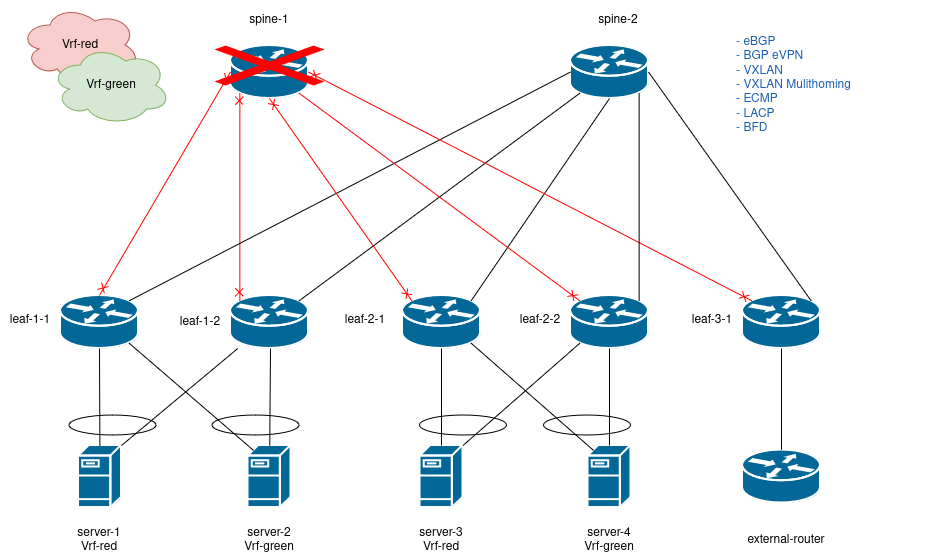

The diagram above was exported from draw.io. Its source (the exported page's mxGraphModel, read from the mxfile embedded in the PNG):
<mxGraphModel dx="1377" dy="915" grid="1" gridSize="10" guides="1" tooltips="1" connect="1" arrows="1" fold="1" page="1" pageScale="1" pageWidth="850" pageHeight="1100" math="0" shadow="0">
  <root>
    <mxCell id="0" />
    <mxCell id="1" parent="0" />
    <mxCell id="PpKfus5s-THt8dw7ttCS-1" value="" style="shape=mxgraph.cisco.routers.router;sketch=0;html=1;pointerEvents=1;dashed=0;fillColor=#036897;strokeColor=#ffffff;strokeWidth=2;verticalLabelPosition=bottom;verticalAlign=top;align=center;outlineConnect=0;" parent="1" vertex="1">
      <mxGeometry x="90" y="400" width="78" height="53" as="geometry" />
    </mxCell>
    <mxCell id="PpKfus5s-THt8dw7ttCS-2" value="" style="shape=mxgraph.cisco.routers.router;sketch=0;html=1;pointerEvents=1;dashed=0;fillColor=#036897;strokeColor=#ffffff;strokeWidth=2;verticalLabelPosition=bottom;verticalAlign=top;align=center;outlineConnect=0;" parent="1" vertex="1">
      <mxGeometry x="260" y="150" width="78" height="53" as="geometry" />
    </mxCell>
    <mxCell id="PpKfus5s-THt8dw7ttCS-3" value="" style="shape=mxgraph.cisco.routers.router;sketch=0;html=1;pointerEvents=1;dashed=0;fillColor=#036897;strokeColor=#ffffff;strokeWidth=2;verticalLabelPosition=bottom;verticalAlign=top;align=center;outlineConnect=0;" parent="1" vertex="1">
      <mxGeometry x="260" y="400" width="78" height="53" as="geometry" />
    </mxCell>
    <mxCell id="PpKfus5s-THt8dw7ttCS-4" value="" style="shape=mxgraph.cisco.routers.router;sketch=0;html=1;pointerEvents=1;dashed=0;fillColor=#036897;strokeColor=#ffffff;strokeWidth=2;verticalLabelPosition=bottom;verticalAlign=top;align=center;outlineConnect=0;" parent="1" vertex="1">
      <mxGeometry x="432" y="400" width="78" height="53" as="geometry" />
    </mxCell>
    <mxCell id="PpKfus5s-THt8dw7ttCS-5" value="" style="shape=mxgraph.cisco.routers.router;sketch=0;html=1;pointerEvents=1;dashed=0;fillColor=#036897;strokeColor=#ffffff;strokeWidth=2;verticalLabelPosition=bottom;verticalAlign=top;align=center;outlineConnect=0;" parent="1" vertex="1">
      <mxGeometry x="600" y="150" width="78" height="53" as="geometry" />
    </mxCell>
    <mxCell id="PpKfus5s-THt8dw7ttCS-8" value="" style="endArrow=cross;html=1;rounded=0;entryX=0;entryY=0.5;entryDx=0;entryDy=0;entryPerimeter=0;exitX=0.5;exitY=0;exitDx=0;exitDy=0;exitPerimeter=0;startArrow=cross;startFill=0;endFill=0;strokeColor=#FF0000;" parent="1" source="PpKfus5s-THt8dw7ttCS-1" target="PpKfus5s-THt8dw7ttCS-2" edge="1">
      <mxGeometry width="50" height="50" relative="1" as="geometry">
        <mxPoint x="400" y="500" as="sourcePoint" />
        <mxPoint x="450" y="450" as="targetPoint" />
      </mxGeometry>
    </mxCell>
    <mxCell id="PpKfus5s-THt8dw7ttCS-9" value="" style="endArrow=none;html=1;rounded=0;entryX=0.12;entryY=0.9;entryDx=0;entryDy=0;entryPerimeter=0;exitX=0.88;exitY=0.1;exitDx=0;exitDy=0;exitPerimeter=0;" parent="1" source="PpKfus5s-THt8dw7ttCS-3" edge="1" target="PpKfus5s-THt8dw7ttCS-5">
      <mxGeometry width="50" height="50" relative="1" as="geometry">
        <mxPoint x="360" y="360" as="sourcePoint" />
        <mxPoint x="531" y="186" as="targetPoint" />
      </mxGeometry>
    </mxCell>
    <mxCell id="PpKfus5s-THt8dw7ttCS-10" value="" style="endArrow=cross;html=1;rounded=0;entryX=0.12;entryY=0.9;entryDx=0;entryDy=0;entryPerimeter=0;startArrow=cross;startFill=0;exitX=0.12;exitY=0.1;exitDx=0;exitDy=0;exitPerimeter=0;endFill=0;strokeColor=#FF0000;" parent="1" source="PpKfus5s-THt8dw7ttCS-3" target="PpKfus5s-THt8dw7ttCS-2" edge="1">
      <mxGeometry width="50" height="50" relative="1" as="geometry">
        <mxPoint x="230" y="400" as="sourcePoint" />
        <mxPoint x="289" y="196" as="targetPoint" />
      </mxGeometry>
    </mxCell>
    <mxCell id="PpKfus5s-THt8dw7ttCS-11" value="" style="endArrow=none;html=1;rounded=0;entryX=0.5;entryY=1;entryDx=0;entryDy=0;entryPerimeter=0;exitX=0.88;exitY=0.1;exitDx=0;exitDy=0;exitPerimeter=0;" parent="1" edge="1" target="PpKfus5s-THt8dw7ttCS-5" source="PpKfus5s-THt8dw7ttCS-4">
      <mxGeometry width="50" height="50" relative="1" as="geometry">
        <mxPoint x="666" y="307" as="sourcePoint" />
        <mxPoint x="580" y="183" as="targetPoint" />
      </mxGeometry>
    </mxCell>
    <mxCell id="PpKfus5s-THt8dw7ttCS-13" value="" style="endArrow=none;html=1;rounded=0;exitX=0.88;exitY=0.1;exitDx=0;exitDy=0;exitPerimeter=0;entryX=0;entryY=0.5;entryDx=0;entryDy=0;entryPerimeter=0;startArrow=none;startFill=0;endFill=0;strokeColor=#000000;" parent="1" source="PpKfus5s-THt8dw7ttCS-1" target="PpKfus5s-THt8dw7ttCS-5" edge="1">
      <mxGeometry width="50" height="50" relative="1" as="geometry">
        <mxPoint x="400" y="500" as="sourcePoint" />
        <mxPoint x="490" y="170" as="targetPoint" />
      </mxGeometry>
    </mxCell>
    <mxCell id="PpKfus5s-THt8dw7ttCS-14" value="" style="endArrow=cross;html=1;rounded=0;exitX=0.12;exitY=0.1;exitDx=0;exitDy=0;exitPerimeter=0;entryX=0.5;entryY=1;entryDx=0;entryDy=0;entryPerimeter=0;startArrow=cross;startFill=0;endFill=0;strokeColor=#FF0000;" parent="1" source="PpKfus5s-THt8dw7ttCS-4" target="PpKfus5s-THt8dw7ttCS-2" edge="1">
      <mxGeometry width="50" height="50" relative="1" as="geometry">
        <mxPoint x="229" y="325" as="sourcePoint" />
        <mxPoint x="520" y="192" as="targetPoint" />
      </mxGeometry>
    </mxCell>
    <mxCell id="e_wbdFluKvRMtSv7blc7-1" value="" style="shape=mxgraph.cisco.routers.router;sketch=0;html=1;pointerEvents=1;dashed=0;fillColor=#036897;strokeColor=#ffffff;strokeWidth=2;verticalLabelPosition=bottom;verticalAlign=top;align=center;outlineConnect=0;" vertex="1" parent="1">
      <mxGeometry x="772" y="400" width="78" height="53" as="geometry" />
    </mxCell>
    <mxCell id="e_wbdFluKvRMtSv7blc7-2" value="" style="shape=mxgraph.cisco.routers.router;sketch=0;html=1;pointerEvents=1;dashed=0;fillColor=#036897;strokeColor=#ffffff;strokeWidth=2;verticalLabelPosition=bottom;verticalAlign=top;align=center;outlineConnect=0;" vertex="1" parent="1">
      <mxGeometry x="600" y="400" width="78" height="53" as="geometry" />
    </mxCell>
    <mxCell id="e_wbdFluKvRMtSv7blc7-5" value="" style="endArrow=none;html=1;rounded=0;entryX=0.88;entryY=0.9;entryDx=0;entryDy=0;entryPerimeter=0;exitX=0.12;exitY=0.1;exitDx=0;exitDy=0;exitPerimeter=0;strokeColor=#FF0000;startArrow=cross;startFill=0;" edge="1" parent="1" source="e_wbdFluKvRMtSv7blc7-2" target="PpKfus5s-THt8dw7ttCS-2">
      <mxGeometry width="50" height="50" relative="1" as="geometry">
        <mxPoint x="610" y="350" as="sourcePoint" />
        <mxPoint x="720" y="450" as="targetPoint" />
      </mxGeometry>
    </mxCell>
    <mxCell id="e_wbdFluKvRMtSv7blc7-7" value="" style="endArrow=cross;html=1;rounded=0;exitX=1;exitY=0.5;exitDx=0;exitDy=0;exitPerimeter=0;entryX=0.12;entryY=0.1;entryDx=0;entryDy=0;entryPerimeter=0;strokeColor=#FF0000;startArrow=cross;startFill=0;endFill=0;" edge="1" parent="1" source="PpKfus5s-THt8dw7ttCS-2" target="e_wbdFluKvRMtSv7blc7-1">
      <mxGeometry width="50" height="50" relative="1" as="geometry">
        <mxPoint x="670" y="500" as="sourcePoint" />
        <mxPoint x="720" y="450" as="targetPoint" />
      </mxGeometry>
    </mxCell>
    <mxCell id="e_wbdFluKvRMtSv7blc7-8" value="" style="endArrow=none;html=1;rounded=0;exitX=0.88;exitY=0.1;exitDx=0;exitDy=0;exitPerimeter=0;entryX=0.88;entryY=0.9;entryDx=0;entryDy=0;entryPerimeter=0;" edge="1" parent="1" source="e_wbdFluKvRMtSv7blc7-2" target="PpKfus5s-THt8dw7ttCS-5">
      <mxGeometry width="50" height="50" relative="1" as="geometry">
        <mxPoint x="670" y="500" as="sourcePoint" />
        <mxPoint x="610" y="190" as="targetPoint" />
      </mxGeometry>
    </mxCell>
    <mxCell id="e_wbdFluKvRMtSv7blc7-9" value="" style="endArrow=none;html=1;rounded=0;exitX=0.88;exitY=0.1;exitDx=0;exitDy=0;exitPerimeter=0;entryX=1;entryY=0.5;entryDx=0;entryDy=0;entryPerimeter=0;" edge="1" parent="1" source="e_wbdFluKvRMtSv7blc7-1" target="PpKfus5s-THt8dw7ttCS-5">
      <mxGeometry width="50" height="50" relative="1" as="geometry">
        <mxPoint x="850" y="390" as="sourcePoint" />
        <mxPoint x="980" y="170" as="targetPoint" />
      </mxGeometry>
    </mxCell>
    <mxCell id="e_wbdFluKvRMtSv7blc7-10" value="&lt;div&gt;spine-1&lt;/div&gt;" style="text;html=1;align=center;verticalAlign=middle;whiteSpace=wrap;rounded=0;" vertex="1" parent="1">
      <mxGeometry x="269" y="110" width="60" height="30" as="geometry" />
    </mxCell>
    <mxCell id="e_wbdFluKvRMtSv7blc7-11" value="&lt;div&gt;spine-2&lt;/div&gt;" style="text;html=1;align=center;verticalAlign=middle;whiteSpace=wrap;rounded=0;" vertex="1" parent="1">
      <mxGeometry x="617.5" y="110" width="60" height="30" as="geometry" />
    </mxCell>
    <mxCell id="e_wbdFluKvRMtSv7blc7-12" value="&lt;div&gt;leaf-1-1&lt;/div&gt;" style="text;html=1;align=center;verticalAlign=middle;whiteSpace=wrap;rounded=0;" vertex="1" parent="1">
      <mxGeometry x="30" y="410" width="60" height="30" as="geometry" />
    </mxCell>
    <mxCell id="e_wbdFluKvRMtSv7blc7-13" value="&lt;div&gt;leaf-1-2&lt;/div&gt;" style="text;html=1;align=center;verticalAlign=middle;whiteSpace=wrap;rounded=0;" vertex="1" parent="1">
      <mxGeometry x="200" y="411.5" width="60" height="30" as="geometry" />
    </mxCell>
    <mxCell id="e_wbdFluKvRMtSv7blc7-14" value="" style="shape=mxgraph.cisco.servers.fileserver;sketch=0;html=1;pointerEvents=1;dashed=0;fillColor=#036897;strokeColor=#ffffff;strokeWidth=2;verticalLabelPosition=bottom;verticalAlign=top;align=center;outlineConnect=0;" vertex="1" parent="1">
      <mxGeometry x="108" y="550" width="43" height="62" as="geometry" />
    </mxCell>
    <mxCell id="e_wbdFluKvRMtSv7blc7-15" value="" style="shape=mxgraph.cisco.servers.fileserver;sketch=0;html=1;pointerEvents=1;dashed=0;fillColor=#036897;strokeColor=#ffffff;strokeWidth=2;verticalLabelPosition=bottom;verticalAlign=top;align=center;outlineConnect=0;" vertex="1" parent="1">
      <mxGeometry x="277.5" y="550" width="43" height="62" as="geometry" />
    </mxCell>
    <mxCell id="e_wbdFluKvRMtSv7blc7-16" value="" style="shape=mxgraph.cisco.servers.fileserver;sketch=0;html=1;pointerEvents=1;dashed=0;fillColor=#036897;strokeColor=#ffffff;strokeWidth=2;verticalLabelPosition=bottom;verticalAlign=top;align=center;outlineConnect=0;" vertex="1" parent="1">
      <mxGeometry x="449.5" y="550" width="43" height="62" as="geometry" />
    </mxCell>
    <mxCell id="e_wbdFluKvRMtSv7blc7-18" value="" style="shape=mxgraph.cisco.routers.router;sketch=0;html=1;pointerEvents=1;dashed=0;fillColor=#036897;strokeColor=#ffffff;strokeWidth=2;verticalLabelPosition=bottom;verticalAlign=top;align=center;outlineConnect=0;" vertex="1" parent="1">
      <mxGeometry x="772" y="554.5" width="78" height="53" as="geometry" />
    </mxCell>
    <mxCell id="e_wbdFluKvRMtSv7blc7-19" value="" style="endArrow=none;html=1;rounded=0;entryX=0.5;entryY=1;entryDx=0;entryDy=0;entryPerimeter=0;startArrow=none;startFill=0;endFill=0;strokeColor=#000000;" edge="1" parent="1" source="e_wbdFluKvRMtSv7blc7-14" target="PpKfus5s-THt8dw7ttCS-1">
      <mxGeometry width="50" height="50" relative="1" as="geometry">
        <mxPoint x="670" y="390" as="sourcePoint" />
        <mxPoint x="720" y="340" as="targetPoint" />
      </mxGeometry>
    </mxCell>
    <mxCell id="e_wbdFluKvRMtSv7blc7-20" value="" style="endArrow=none;html=1;rounded=0;" edge="1" parent="1" source="e_wbdFluKvRMtSv7blc7-15">
      <mxGeometry width="50" height="50" relative="1" as="geometry">
        <mxPoint x="250" y="503" as="sourcePoint" />
        <mxPoint x="300" y="453" as="targetPoint" />
      </mxGeometry>
    </mxCell>
    <mxCell id="e_wbdFluKvRMtSv7blc7-21" value="" style="endArrow=none;html=1;rounded=0;exitX=1;exitY=0;exitDx=0;exitDy=0;exitPerimeter=0;startArrow=none;startFill=0;" edge="1" parent="1" source="e_wbdFluKvRMtSv7blc7-14" target="PpKfus5s-THt8dw7ttCS-3">
      <mxGeometry width="50" height="50" relative="1" as="geometry">
        <mxPoint x="670" y="390" as="sourcePoint" />
        <mxPoint x="720" y="340" as="targetPoint" />
      </mxGeometry>
    </mxCell>
    <mxCell id="e_wbdFluKvRMtSv7blc7-22" value="" style="endArrow=none;html=1;rounded=0;entryX=0.88;entryY=0.9;entryDx=0;entryDy=0;entryPerimeter=0;exitX=0.13;exitY=0.08;exitDx=0;exitDy=0;exitPerimeter=0;" edge="1" parent="1" source="e_wbdFluKvRMtSv7blc7-15" target="PpKfus5s-THt8dw7ttCS-1">
      <mxGeometry width="50" height="50" relative="1" as="geometry">
        <mxPoint x="670" y="390" as="sourcePoint" />
        <mxPoint x="720" y="340" as="targetPoint" />
      </mxGeometry>
    </mxCell>
    <mxCell id="e_wbdFluKvRMtSv7blc7-23" value="" style="shape=mxgraph.cisco.servers.fileserver;sketch=0;html=1;pointerEvents=1;dashed=0;fillColor=#036897;strokeColor=#ffffff;strokeWidth=2;verticalLabelPosition=bottom;verticalAlign=top;align=center;outlineConnect=0;" vertex="1" parent="1">
      <mxGeometry x="617.5" y="550" width="43" height="62" as="geometry" />
    </mxCell>
    <mxCell id="e_wbdFluKvRMtSv7blc7-27" value="" style="endArrow=none;html=1;rounded=0;entryX=0.5;entryY=0;entryDx=0;entryDy=0;entryPerimeter=0;" edge="1" parent="1" source="PpKfus5s-THt8dw7ttCS-4" target="e_wbdFluKvRMtSv7blc7-16">
      <mxGeometry width="50" height="50" relative="1" as="geometry">
        <mxPoint x="670" y="390" as="sourcePoint" />
        <mxPoint x="720" y="340" as="targetPoint" />
      </mxGeometry>
    </mxCell>
    <mxCell id="e_wbdFluKvRMtSv7blc7-28" value="" style="endArrow=none;html=1;rounded=0;" edge="1" parent="1" source="e_wbdFluKvRMtSv7blc7-23" target="e_wbdFluKvRMtSv7blc7-2">
      <mxGeometry width="50" height="50" relative="1" as="geometry">
        <mxPoint x="670" y="390" as="sourcePoint" />
        <mxPoint x="720" y="340" as="targetPoint" />
      </mxGeometry>
    </mxCell>
    <mxCell id="e_wbdFluKvRMtSv7blc7-29" value="" style="endArrow=none;html=1;rounded=0;exitX=0.88;exitY=0.9;exitDx=0;exitDy=0;exitPerimeter=0;entryX=0.13;entryY=0.08;entryDx=0;entryDy=0;entryPerimeter=0;" edge="1" parent="1" source="PpKfus5s-THt8dw7ttCS-4" target="e_wbdFluKvRMtSv7blc7-23">
      <mxGeometry width="50" height="50" relative="1" as="geometry">
        <mxPoint x="670" y="390" as="sourcePoint" />
        <mxPoint x="720" y="340" as="targetPoint" />
      </mxGeometry>
    </mxCell>
    <mxCell id="e_wbdFluKvRMtSv7blc7-30" value="" style="endArrow=none;html=1;rounded=0;exitX=1;exitY=0;exitDx=0;exitDy=0;exitPerimeter=0;entryX=0.12;entryY=0.9;entryDx=0;entryDy=0;entryPerimeter=0;" edge="1" parent="1" source="e_wbdFluKvRMtSv7blc7-16" target="e_wbdFluKvRMtSv7blc7-2">
      <mxGeometry width="50" height="50" relative="1" as="geometry">
        <mxPoint x="670" y="390" as="sourcePoint" />
        <mxPoint x="720" y="340" as="targetPoint" />
      </mxGeometry>
    </mxCell>
    <mxCell id="e_wbdFluKvRMtSv7blc7-31" value="" style="endArrow=none;html=1;rounded=0;exitX=0.5;exitY=1;exitDx=0;exitDy=0;exitPerimeter=0;entryX=0.5;entryY=0;entryDx=0;entryDy=0;entryPerimeter=0;" edge="1" parent="1" source="e_wbdFluKvRMtSv7blc7-1" target="e_wbdFluKvRMtSv7blc7-18">
      <mxGeometry width="50" height="50" relative="1" as="geometry">
        <mxPoint x="670" y="390" as="sourcePoint" />
        <mxPoint x="720" y="340" as="targetPoint" />
      </mxGeometry>
    </mxCell>
    <mxCell id="e_wbdFluKvRMtSv7blc7-33" value="&lt;div&gt;leaf-2-1&lt;/div&gt;" style="text;html=1;align=center;verticalAlign=middle;whiteSpace=wrap;rounded=0;" vertex="1" parent="1">
      <mxGeometry x="365" y="410" width="60" height="30" as="geometry" />
    </mxCell>
    <mxCell id="e_wbdFluKvRMtSv7blc7-34" value="&lt;div&gt;leaf-2-2&lt;/div&gt;" style="text;html=1;align=center;verticalAlign=middle;whiteSpace=wrap;rounded=0;" vertex="1" parent="1">
      <mxGeometry x="540" y="410" width="60" height="30" as="geometry" />
    </mxCell>
    <mxCell id="e_wbdFluKvRMtSv7blc7-35" value="&lt;div&gt;leaf-3-1&lt;/div&gt;" style="text;html=1;align=center;verticalAlign=middle;whiteSpace=wrap;rounded=0;" vertex="1" parent="1">
      <mxGeometry x="712" y="410" width="60" height="30" as="geometry" />
    </mxCell>
    <mxCell id="e_wbdFluKvRMtSv7blc7-37" value="external-router" style="text;html=1;align=center;verticalAlign=middle;whiteSpace=wrap;rounded=0;" vertex="1" parent="1">
      <mxGeometry x="756" y="630" width="120" height="30" as="geometry" />
    </mxCell>
    <mxCell id="e_wbdFluKvRMtSv7blc7-38" value="&lt;div&gt;server-1&lt;/div&gt;&lt;div&gt;Vrf-red&lt;br&gt;&lt;/div&gt;" style="text;html=1;align=center;verticalAlign=middle;whiteSpace=wrap;rounded=0;" vertex="1" parent="1">
      <mxGeometry x="99" y="630" width="60" height="30" as="geometry" />
    </mxCell>
    <mxCell id="e_wbdFluKvRMtSv7blc7-39" value="&lt;div&gt;server-2&lt;/div&gt;&lt;div&gt;Vrf-green&lt;br&gt;&lt;/div&gt;" style="text;html=1;align=center;verticalAlign=middle;whiteSpace=wrap;rounded=0;" vertex="1" parent="1">
      <mxGeometry x="269" y="630" width="60" height="30" as="geometry" />
    </mxCell>
    <mxCell id="e_wbdFluKvRMtSv7blc7-40" value="&lt;div&gt;server-3&lt;/div&gt;&lt;div&gt;Vrf-red&lt;br&gt;&lt;/div&gt;" style="text;html=1;align=center;verticalAlign=middle;whiteSpace=wrap;rounded=0;" vertex="1" parent="1">
      <mxGeometry x="441" y="630" width="60" height="30" as="geometry" />
    </mxCell>
    <mxCell id="e_wbdFluKvRMtSv7blc7-41" value="&lt;div&gt;server-4&lt;/div&gt;&lt;div&gt;Vrf-green&lt;br&gt;&lt;/div&gt;" style="text;html=1;align=center;verticalAlign=middle;whiteSpace=wrap;rounded=0;" vertex="1" parent="1">
      <mxGeometry x="609" y="630" width="60" height="30" as="geometry" />
    </mxCell>
    <mxCell id="e_wbdFluKvRMtSv7blc7-42" value="Vrf-red" style="ellipse;shape=cloud;whiteSpace=wrap;html=1;fillColor=#f8cecc;strokeColor=#b85450;" vertex="1" parent="1">
      <mxGeometry x="50" y="110" width="120" height="80" as="geometry" />
    </mxCell>
    <mxCell id="e_wbdFluKvRMtSv7blc7-43" value="Vrf-green" style="ellipse;shape=cloud;whiteSpace=wrap;html=1;fillColor=#d5e8d4;strokeColor=#82b366;" vertex="1" parent="1">
      <mxGeometry x="80.5" y="150" width="120" height="80" as="geometry" />
    </mxCell>
    <mxCell id="e_wbdFluKvRMtSv7blc7-44" value="&lt;div align=&quot;left&quot;&gt;&lt;font color=&quot;#1a5fb4&quot;&gt;- eBGP&lt;/font&gt;&lt;/div&gt;&lt;div align=&quot;left&quot;&gt;&lt;font color=&quot;#1a5fb4&quot;&gt;- BGP eVPN&lt;br&gt;&lt;/font&gt;&lt;/div&gt;&lt;div align=&quot;left&quot;&gt;&lt;font color=&quot;#1a5fb4&quot;&gt;- VXLAN&lt;/font&gt;&lt;/div&gt;&lt;div align=&quot;left&quot;&gt;&lt;font color=&quot;#1a5fb4&quot;&gt;- VXLAN Mulithoming&lt;/font&gt;&lt;/div&gt;&lt;div align=&quot;left&quot;&gt;&lt;font color=&quot;#1a5fb4&quot;&gt;- ECMP&lt;/font&gt;&lt;/div&gt;&lt;div align=&quot;left&quot;&gt;&lt;font color=&quot;#1a5fb4&quot;&gt;- LACP&lt;/font&gt;&lt;/div&gt;&lt;div align=&quot;left&quot;&gt;&lt;font color=&quot;#1a5fb4&quot;&gt;- BFD&lt;br&gt;&lt;/font&gt;&lt;/div&gt;" style="text;html=1;align=center;verticalAlign=middle;whiteSpace=wrap;rounded=0;" vertex="1" parent="1">
      <mxGeometry x="678" y="105" width="291" height="170" as="geometry" />
    </mxCell>
    <mxCell id="e_wbdFluKvRMtSv7blc7-46" value="" style="ellipse;whiteSpace=wrap;html=1;fillColor=none;" vertex="1" parent="1">
      <mxGeometry x="573.5" y="520" width="87" height="20" as="geometry" />
    </mxCell>
    <mxCell id="e_wbdFluKvRMtSv7blc7-47" value="" style="ellipse;whiteSpace=wrap;html=1;fillColor=none;" vertex="1" parent="1">
      <mxGeometry x="449.5" y="520" width="87" height="20" as="geometry" />
    </mxCell>
    <mxCell id="e_wbdFluKvRMtSv7blc7-48" value="" style="ellipse;whiteSpace=wrap;html=1;fillColor=none;" vertex="1" parent="1">
      <mxGeometry x="242" y="520" width="87" height="20" as="geometry" />
    </mxCell>
    <mxCell id="e_wbdFluKvRMtSv7blc7-49" value="" style="ellipse;whiteSpace=wrap;html=1;fillColor=none;strokeColor=#000000;" vertex="1" parent="1">
      <mxGeometry x="99" y="520" width="87" height="20" as="geometry" />
    </mxCell>
    <mxCell id="e_wbdFluKvRMtSv7blc7-60" value="" style="shape=mxgraph.mockup.markup.redX;fillColor=#ff0000;html=1;shadow=0;whiteSpace=wrap;strokeColor=none;" vertex="1" parent="1">
      <mxGeometry x="244" y="150" width="110" height="40" as="geometry" />
    </mxCell>
  </root>
</mxGraphModel>